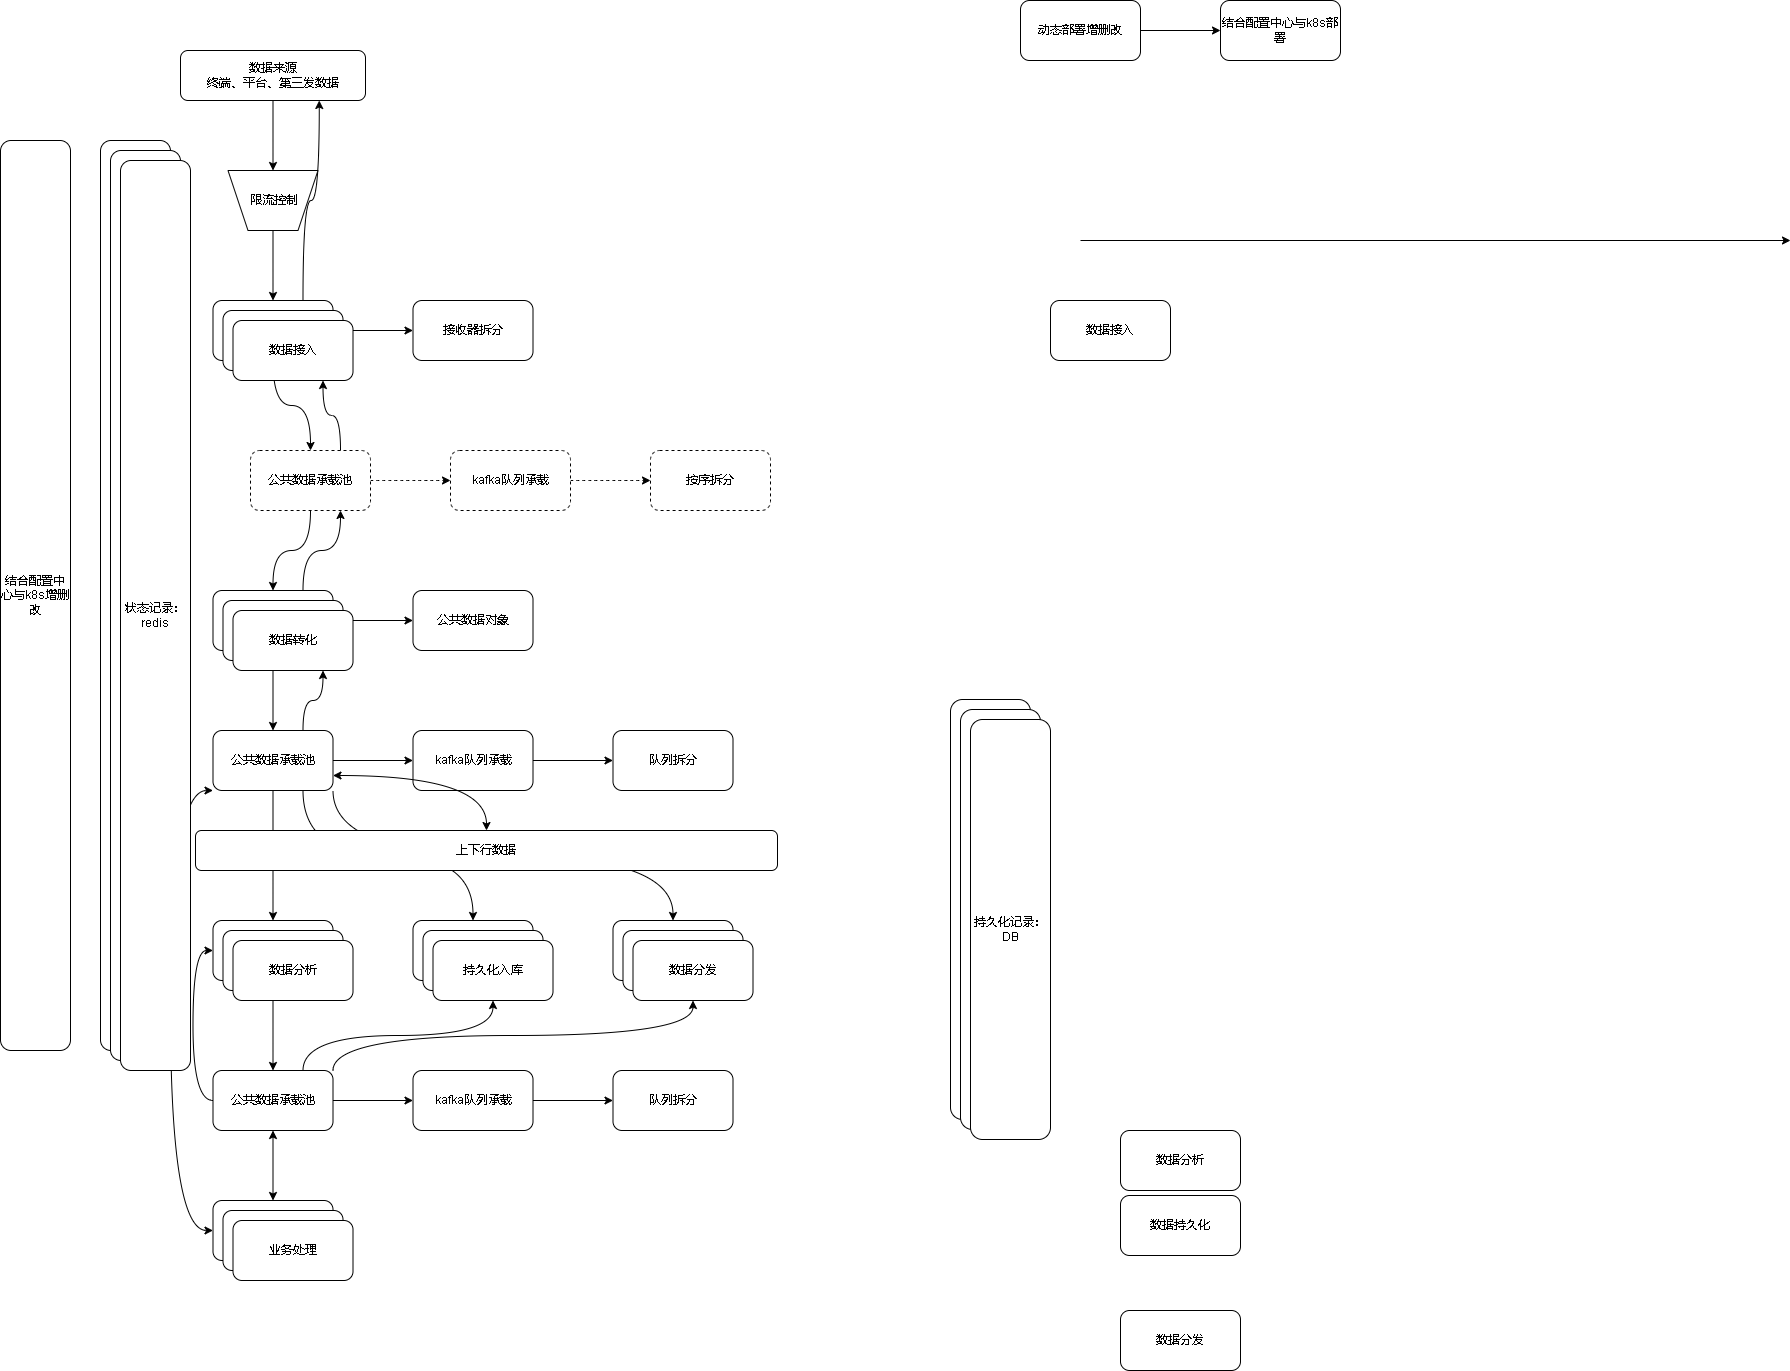

The diagram above was exported from draw.io. Its source (the exported page's mxGraphModel, read from the mxfile embedded in the PNG):
<mxGraphModel dx="2249" dy="754" grid="1" gridSize="10" guides="1" tooltips="1" connect="1" arrows="1" fold="1" page="1" pageScale="1" pageWidth="827" pageHeight="1169" math="0" shadow="0">
  <root>
    <mxCell id="0" />
    <mxCell id="1" parent="0" />
    <mxCell id="jjZJl9RaKcvUKyjG7ptL-9" style="edgeStyle=orthogonalEdgeStyle;rounded=0;orthogonalLoop=1;jettySize=auto;html=1;entryX=0.5;entryY=1;entryDx=0;entryDy=0;curved=1;" edge="1" parent="1" source="jjZJl9RaKcvUKyjG7ptL-3" target="jjZJl9RaKcvUKyjG7ptL-36">
      <mxGeometry relative="1" as="geometry" />
    </mxCell>
    <mxCell id="jjZJl9RaKcvUKyjG7ptL-3" value="数据来源&lt;br&gt;终端、平台、第三发数据" style="rounded=1;whiteSpace=wrap;html=1;" vertex="1" parent="1">
      <mxGeometry x="50" y="80" width="185" height="50" as="geometry" />
    </mxCell>
    <mxCell id="jjZJl9RaKcvUKyjG7ptL-12" value="" style="edgeStyle=orthogonalEdgeStyle;curved=1;rounded=0;orthogonalLoop=1;jettySize=auto;html=1;" edge="1" parent="1" source="jjZJl9RaKcvUKyjG7ptL-4" target="jjZJl9RaKcvUKyjG7ptL-11">
      <mxGeometry relative="1" as="geometry" />
    </mxCell>
    <mxCell id="jjZJl9RaKcvUKyjG7ptL-18" value="" style="edgeStyle=orthogonalEdgeStyle;curved=1;rounded=0;orthogonalLoop=1;jettySize=auto;html=1;entryX=0.5;entryY=0;entryDx=0;entryDy=0;" edge="1" parent="1" source="jjZJl9RaKcvUKyjG7ptL-4" target="jjZJl9RaKcvUKyjG7ptL-40">
      <mxGeometry relative="1" as="geometry" />
    </mxCell>
    <mxCell id="jjZJl9RaKcvUKyjG7ptL-79" style="edgeStyle=orthogonalEdgeStyle;curved=1;rounded=0;orthogonalLoop=1;jettySize=auto;html=1;exitX=0.75;exitY=0;exitDx=0;exitDy=0;entryX=0.75;entryY=1;entryDx=0;entryDy=0;startArrow=none;startFill=0;" edge="1" parent="1" source="jjZJl9RaKcvUKyjG7ptL-4" target="jjZJl9RaKcvUKyjG7ptL-3">
      <mxGeometry relative="1" as="geometry" />
    </mxCell>
    <mxCell id="jjZJl9RaKcvUKyjG7ptL-4" value="数据接收" style="rounded=1;whiteSpace=wrap;html=1;" vertex="1" parent="1">
      <mxGeometry x="82.5" y="330" width="120" height="60" as="geometry" />
    </mxCell>
    <mxCell id="jjZJl9RaKcvUKyjG7ptL-5" value="数据分析" style="rounded=1;whiteSpace=wrap;html=1;" vertex="1" parent="1">
      <mxGeometry x="990" y="1160" width="120" height="60" as="geometry" />
    </mxCell>
    <mxCell id="jjZJl9RaKcvUKyjG7ptL-6" value="数据持久化" style="rounded=1;whiteSpace=wrap;html=1;" vertex="1" parent="1">
      <mxGeometry x="990" y="1225" width="120" height="60" as="geometry" />
    </mxCell>
    <mxCell id="jjZJl9RaKcvUKyjG7ptL-7" value="数据分发" style="rounded=1;whiteSpace=wrap;html=1;" vertex="1" parent="1">
      <mxGeometry x="990" y="1340" width="120" height="60" as="geometry" />
    </mxCell>
    <mxCell id="jjZJl9RaKcvUKyjG7ptL-11" value="接收器拆分" style="whiteSpace=wrap;html=1;rounded=1;" vertex="1" parent="1">
      <mxGeometry x="282.5" y="330" width="120" height="60" as="geometry" />
    </mxCell>
    <mxCell id="jjZJl9RaKcvUKyjG7ptL-16" value="" style="edgeStyle=orthogonalEdgeStyle;curved=1;rounded=0;orthogonalLoop=1;jettySize=auto;html=1;" edge="1" parent="1" source="jjZJl9RaKcvUKyjG7ptL-13" target="jjZJl9RaKcvUKyjG7ptL-15">
      <mxGeometry relative="1" as="geometry" />
    </mxCell>
    <mxCell id="jjZJl9RaKcvUKyjG7ptL-13" value="动态部署增删改" style="whiteSpace=wrap;html=1;rounded=1;" vertex="1" parent="1">
      <mxGeometry x="890" y="30" width="120" height="60" as="geometry" />
    </mxCell>
    <mxCell id="jjZJl9RaKcvUKyjG7ptL-15" value="结合配置中心与k8s部署" style="whiteSpace=wrap;html=1;rounded=1;" vertex="1" parent="1">
      <mxGeometry x="1090" y="30" width="120" height="60" as="geometry" />
    </mxCell>
    <mxCell id="jjZJl9RaKcvUKyjG7ptL-20" value="" style="edgeStyle=orthogonalEdgeStyle;curved=1;rounded=0;orthogonalLoop=1;jettySize=auto;html=1;" edge="1" parent="1" source="jjZJl9RaKcvUKyjG7ptL-17" target="jjZJl9RaKcvUKyjG7ptL-19">
      <mxGeometry relative="1" as="geometry" />
    </mxCell>
    <mxCell id="jjZJl9RaKcvUKyjG7ptL-22" value="" style="edgeStyle=orthogonalEdgeStyle;curved=1;rounded=0;orthogonalLoop=1;jettySize=auto;html=1;" edge="1" parent="1" source="jjZJl9RaKcvUKyjG7ptL-17" target="jjZJl9RaKcvUKyjG7ptL-21">
      <mxGeometry relative="1" as="geometry" />
    </mxCell>
    <mxCell id="jjZJl9RaKcvUKyjG7ptL-77" style="edgeStyle=orthogonalEdgeStyle;curved=1;rounded=0;orthogonalLoop=1;jettySize=auto;html=1;exitX=0.75;exitY=0;exitDx=0;exitDy=0;entryX=0.75;entryY=1;entryDx=0;entryDy=0;startArrow=none;startFill=0;" edge="1" parent="1" source="jjZJl9RaKcvUKyjG7ptL-17" target="jjZJl9RaKcvUKyjG7ptL-40">
      <mxGeometry relative="1" as="geometry" />
    </mxCell>
    <mxCell id="jjZJl9RaKcvUKyjG7ptL-17" value="数据转化" style="whiteSpace=wrap;html=1;rounded=1;" vertex="1" parent="1">
      <mxGeometry x="82.5" y="620" width="120" height="60" as="geometry" />
    </mxCell>
    <mxCell id="jjZJl9RaKcvUKyjG7ptL-19" value="公共数据对象" style="whiteSpace=wrap;html=1;rounded=1;" vertex="1" parent="1">
      <mxGeometry x="282.5" y="620" width="120" height="60" as="geometry" />
    </mxCell>
    <mxCell id="jjZJl9RaKcvUKyjG7ptL-24" value="" style="edgeStyle=orthogonalEdgeStyle;curved=1;rounded=0;orthogonalLoop=1;jettySize=auto;html=1;" edge="1" parent="1" source="jjZJl9RaKcvUKyjG7ptL-21" target="jjZJl9RaKcvUKyjG7ptL-23">
      <mxGeometry relative="1" as="geometry" />
    </mxCell>
    <mxCell id="jjZJl9RaKcvUKyjG7ptL-30" value="" style="edgeStyle=orthogonalEdgeStyle;curved=1;rounded=0;orthogonalLoop=1;jettySize=auto;html=1;" edge="1" parent="1" source="jjZJl9RaKcvUKyjG7ptL-21" target="jjZJl9RaKcvUKyjG7ptL-29">
      <mxGeometry relative="1" as="geometry" />
    </mxCell>
    <mxCell id="jjZJl9RaKcvUKyjG7ptL-64" style="edgeStyle=orthogonalEdgeStyle;curved=1;rounded=0;orthogonalLoop=1;jettySize=auto;html=1;exitX=0.75;exitY=1;exitDx=0;exitDy=0;entryX=0.5;entryY=0;entryDx=0;entryDy=0;" edge="1" parent="1" source="jjZJl9RaKcvUKyjG7ptL-21" target="jjZJl9RaKcvUKyjG7ptL-63">
      <mxGeometry relative="1" as="geometry" />
    </mxCell>
    <mxCell id="jjZJl9RaKcvUKyjG7ptL-72" style="edgeStyle=orthogonalEdgeStyle;curved=1;rounded=0;orthogonalLoop=1;jettySize=auto;html=1;exitX=1;exitY=1;exitDx=0;exitDy=0;entryX=0.5;entryY=0;entryDx=0;entryDy=0;" edge="1" parent="1" source="jjZJl9RaKcvUKyjG7ptL-21" target="jjZJl9RaKcvUKyjG7ptL-68">
      <mxGeometry relative="1" as="geometry" />
    </mxCell>
    <mxCell id="jjZJl9RaKcvUKyjG7ptL-76" style="edgeStyle=orthogonalEdgeStyle;curved=1;rounded=0;orthogonalLoop=1;jettySize=auto;html=1;exitX=0.75;exitY=0;exitDx=0;exitDy=0;startArrow=none;startFill=0;entryX=0.75;entryY=1;entryDx=0;entryDy=0;" edge="1" parent="1" source="jjZJl9RaKcvUKyjG7ptL-21" target="jjZJl9RaKcvUKyjG7ptL-49">
      <mxGeometry relative="1" as="geometry">
        <mxPoint x="190" y="710" as="targetPoint" />
      </mxGeometry>
    </mxCell>
    <mxCell id="jjZJl9RaKcvUKyjG7ptL-90" style="edgeStyle=orthogonalEdgeStyle;curved=1;rounded=0;orthogonalLoop=1;jettySize=auto;html=1;exitX=0;exitY=1;exitDx=0;exitDy=0;entryX=0;entryY=0.5;entryDx=0;entryDy=0;startArrow=classic;startFill=1;" edge="1" parent="1" source="jjZJl9RaKcvUKyjG7ptL-21" target="jjZJl9RaKcvUKyjG7ptL-85">
      <mxGeometry relative="1" as="geometry">
        <Array as="points">
          <mxPoint x="40" y="820" />
          <mxPoint x="40" y="1260" />
        </Array>
      </mxGeometry>
    </mxCell>
    <mxCell id="jjZJl9RaKcvUKyjG7ptL-21" value="公共数据承载池" style="whiteSpace=wrap;html=1;rounded=1;" vertex="1" parent="1">
      <mxGeometry x="82.5" y="760" width="120" height="60" as="geometry" />
    </mxCell>
    <mxCell id="jjZJl9RaKcvUKyjG7ptL-26" value="" style="edgeStyle=orthogonalEdgeStyle;curved=1;rounded=0;orthogonalLoop=1;jettySize=auto;html=1;" edge="1" parent="1" source="jjZJl9RaKcvUKyjG7ptL-23" target="jjZJl9RaKcvUKyjG7ptL-25">
      <mxGeometry relative="1" as="geometry" />
    </mxCell>
    <mxCell id="jjZJl9RaKcvUKyjG7ptL-23" value="kafka队列承载" style="whiteSpace=wrap;html=1;rounded=1;" vertex="1" parent="1">
      <mxGeometry x="282.5" y="760" width="120" height="60" as="geometry" />
    </mxCell>
    <mxCell id="jjZJl9RaKcvUKyjG7ptL-25" value="队列拆分" style="whiteSpace=wrap;html=1;rounded=1;" vertex="1" parent="1">
      <mxGeometry x="482.5" y="760" width="120" height="60" as="geometry" />
    </mxCell>
    <mxCell id="jjZJl9RaKcvUKyjG7ptL-57" style="edgeStyle=orthogonalEdgeStyle;curved=1;rounded=0;orthogonalLoop=1;jettySize=auto;html=1;entryX=0.5;entryY=0;entryDx=0;entryDy=0;" edge="1" parent="1" source="jjZJl9RaKcvUKyjG7ptL-29" target="jjZJl9RaKcvUKyjG7ptL-53">
      <mxGeometry relative="1" as="geometry" />
    </mxCell>
    <mxCell id="jjZJl9RaKcvUKyjG7ptL-29" value="数据分析" style="whiteSpace=wrap;html=1;rounded=1;" vertex="1" parent="1">
      <mxGeometry x="82.5" y="950" width="120" height="60" as="geometry" />
    </mxCell>
    <mxCell id="jjZJl9RaKcvUKyjG7ptL-33" value="数据接入" style="rounded=1;whiteSpace=wrap;html=1;" vertex="1" parent="1">
      <mxGeometry x="920" y="330" width="120" height="60" as="geometry" />
    </mxCell>
    <mxCell id="jjZJl9RaKcvUKyjG7ptL-34" value="" style="endArrow=classic;html=1;rounded=0;curved=1;" edge="1" parent="1">
      <mxGeometry width="50" height="50" relative="1" as="geometry">
        <mxPoint x="950" y="270" as="sourcePoint" />
        <mxPoint x="1660" y="270" as="targetPoint" />
      </mxGeometry>
    </mxCell>
    <mxCell id="jjZJl9RaKcvUKyjG7ptL-38" style="edgeStyle=orthogonalEdgeStyle;curved=1;rounded=0;orthogonalLoop=1;jettySize=auto;html=1;" edge="1" parent="1" source="jjZJl9RaKcvUKyjG7ptL-36" target="jjZJl9RaKcvUKyjG7ptL-4">
      <mxGeometry relative="1" as="geometry" />
    </mxCell>
    <mxCell id="jjZJl9RaKcvUKyjG7ptL-36" value="" style="shape=trapezoid;perimeter=trapezoidPerimeter;whiteSpace=wrap;html=1;fixedSize=1;rotation=-180;" vertex="1" parent="1">
      <mxGeometry x="97.5" y="200" width="90" height="60" as="geometry" />
    </mxCell>
    <mxCell id="jjZJl9RaKcvUKyjG7ptL-37" value="限流控制" style="text;html=1;align=center;verticalAlign=middle;resizable=0;points=[];autosize=1;strokeColor=none;fillColor=none;" vertex="1" parent="1">
      <mxGeometry x="107.5" y="215" width="70" height="30" as="geometry" />
    </mxCell>
    <mxCell id="jjZJl9RaKcvUKyjG7ptL-39" value="" style="edgeStyle=orthogonalEdgeStyle;curved=1;rounded=0;orthogonalLoop=1;jettySize=auto;html=1;dashed=1;" edge="1" parent="1" source="jjZJl9RaKcvUKyjG7ptL-40" target="jjZJl9RaKcvUKyjG7ptL-42">
      <mxGeometry relative="1" as="geometry" />
    </mxCell>
    <mxCell id="jjZJl9RaKcvUKyjG7ptL-44" style="edgeStyle=orthogonalEdgeStyle;curved=1;rounded=0;orthogonalLoop=1;jettySize=auto;html=1;" edge="1" parent="1" source="jjZJl9RaKcvUKyjG7ptL-40" target="jjZJl9RaKcvUKyjG7ptL-17">
      <mxGeometry relative="1" as="geometry" />
    </mxCell>
    <mxCell id="jjZJl9RaKcvUKyjG7ptL-78" style="edgeStyle=orthogonalEdgeStyle;curved=1;rounded=0;orthogonalLoop=1;jettySize=auto;html=1;exitX=0.75;exitY=0;exitDx=0;exitDy=0;entryX=0.75;entryY=1;entryDx=0;entryDy=0;startArrow=none;startFill=0;" edge="1" parent="1" source="jjZJl9RaKcvUKyjG7ptL-40" target="jjZJl9RaKcvUKyjG7ptL-47">
      <mxGeometry relative="1" as="geometry" />
    </mxCell>
    <mxCell id="jjZJl9RaKcvUKyjG7ptL-40" value="公共数据承载池" style="whiteSpace=wrap;html=1;rounded=1;dashed=1;" vertex="1" parent="1">
      <mxGeometry x="120" y="480" width="120" height="60" as="geometry" />
    </mxCell>
    <mxCell id="jjZJl9RaKcvUKyjG7ptL-41" value="" style="edgeStyle=orthogonalEdgeStyle;curved=1;rounded=0;orthogonalLoop=1;jettySize=auto;html=1;dashed=1;" edge="1" parent="1" source="jjZJl9RaKcvUKyjG7ptL-42" target="jjZJl9RaKcvUKyjG7ptL-43">
      <mxGeometry relative="1" as="geometry" />
    </mxCell>
    <mxCell id="jjZJl9RaKcvUKyjG7ptL-42" value="kafka队列承载" style="whiteSpace=wrap;html=1;rounded=1;dashed=1;" vertex="1" parent="1">
      <mxGeometry x="320" y="480" width="120" height="60" as="geometry" />
    </mxCell>
    <mxCell id="jjZJl9RaKcvUKyjG7ptL-43" value="按序拆分" style="whiteSpace=wrap;html=1;rounded=1;dashed=1;" vertex="1" parent="1">
      <mxGeometry x="520" y="480" width="120" height="60" as="geometry" />
    </mxCell>
    <mxCell id="jjZJl9RaKcvUKyjG7ptL-45" value="" style="rounded=1;whiteSpace=wrap;html=1;" vertex="1" parent="1">
      <mxGeometry x="-30" y="170" width="70" height="910" as="geometry" />
    </mxCell>
    <mxCell id="jjZJl9RaKcvUKyjG7ptL-46" value="数据接收" style="rounded=1;whiteSpace=wrap;html=1;" vertex="1" parent="1">
      <mxGeometry x="92.5" y="340" width="120" height="60" as="geometry" />
    </mxCell>
    <mxCell id="jjZJl9RaKcvUKyjG7ptL-47" value="数据接入" style="rounded=1;whiteSpace=wrap;html=1;" vertex="1" parent="1">
      <mxGeometry x="102.5" y="350" width="120" height="60" as="geometry" />
    </mxCell>
    <mxCell id="jjZJl9RaKcvUKyjG7ptL-48" value="数据转化" style="whiteSpace=wrap;html=1;rounded=1;" vertex="1" parent="1">
      <mxGeometry x="92.5" y="630" width="120" height="60" as="geometry" />
    </mxCell>
    <mxCell id="jjZJl9RaKcvUKyjG7ptL-49" value="数据转化" style="whiteSpace=wrap;html=1;rounded=1;" vertex="1" parent="1">
      <mxGeometry x="102.5" y="640" width="120" height="60" as="geometry" />
    </mxCell>
    <mxCell id="jjZJl9RaKcvUKyjG7ptL-50" value="数据分析" style="whiteSpace=wrap;html=1;rounded=1;" vertex="1" parent="1">
      <mxGeometry x="92.5" y="960" width="120" height="60" as="geometry" />
    </mxCell>
    <mxCell id="jjZJl9RaKcvUKyjG7ptL-51" value="数据分析" style="whiteSpace=wrap;html=1;rounded=1;" vertex="1" parent="1">
      <mxGeometry x="102.5" y="970" width="120" height="60" as="geometry" />
    </mxCell>
    <mxCell id="jjZJl9RaKcvUKyjG7ptL-52" value="" style="edgeStyle=orthogonalEdgeStyle;curved=1;rounded=0;orthogonalLoop=1;jettySize=auto;html=1;" edge="1" parent="1" source="jjZJl9RaKcvUKyjG7ptL-53" target="jjZJl9RaKcvUKyjG7ptL-55">
      <mxGeometry relative="1" as="geometry" />
    </mxCell>
    <mxCell id="jjZJl9RaKcvUKyjG7ptL-62" style="edgeStyle=orthogonalEdgeStyle;curved=1;rounded=0;orthogonalLoop=1;jettySize=auto;html=1;entryX=0;entryY=0.5;entryDx=0;entryDy=0;exitX=0;exitY=0.5;exitDx=0;exitDy=0;" edge="1" parent="1" source="jjZJl9RaKcvUKyjG7ptL-53" target="jjZJl9RaKcvUKyjG7ptL-29">
      <mxGeometry relative="1" as="geometry" />
    </mxCell>
    <mxCell id="jjZJl9RaKcvUKyjG7ptL-65" style="edgeStyle=orthogonalEdgeStyle;curved=1;rounded=0;orthogonalLoop=1;jettySize=auto;html=1;exitX=0.75;exitY=0;exitDx=0;exitDy=0;entryX=0.5;entryY=1;entryDx=0;entryDy=0;" edge="1" parent="1" source="jjZJl9RaKcvUKyjG7ptL-53" target="jjZJl9RaKcvUKyjG7ptL-67">
      <mxGeometry relative="1" as="geometry" />
    </mxCell>
    <mxCell id="jjZJl9RaKcvUKyjG7ptL-71" style="edgeStyle=orthogonalEdgeStyle;curved=1;rounded=0;orthogonalLoop=1;jettySize=auto;html=1;exitX=1;exitY=0;exitDx=0;exitDy=0;entryX=0.5;entryY=1;entryDx=0;entryDy=0;" edge="1" parent="1" source="jjZJl9RaKcvUKyjG7ptL-53" target="jjZJl9RaKcvUKyjG7ptL-70">
      <mxGeometry relative="1" as="geometry" />
    </mxCell>
    <mxCell id="jjZJl9RaKcvUKyjG7ptL-53" value="公共数据承载池" style="whiteSpace=wrap;html=1;rounded=1;" vertex="1" parent="1">
      <mxGeometry x="82.5" y="1100" width="120" height="60" as="geometry" />
    </mxCell>
    <mxCell id="jjZJl9RaKcvUKyjG7ptL-54" value="" style="edgeStyle=orthogonalEdgeStyle;curved=1;rounded=0;orthogonalLoop=1;jettySize=auto;html=1;" edge="1" parent="1" source="jjZJl9RaKcvUKyjG7ptL-55" target="jjZJl9RaKcvUKyjG7ptL-56">
      <mxGeometry relative="1" as="geometry" />
    </mxCell>
    <mxCell id="jjZJl9RaKcvUKyjG7ptL-55" value="kafka队列承载" style="whiteSpace=wrap;html=1;rounded=1;" vertex="1" parent="1">
      <mxGeometry x="282.5" y="1100" width="120" height="60" as="geometry" />
    </mxCell>
    <mxCell id="jjZJl9RaKcvUKyjG7ptL-56" value="队列拆分" style="whiteSpace=wrap;html=1;rounded=1;" vertex="1" parent="1">
      <mxGeometry x="482.5" y="1100" width="120" height="60" as="geometry" />
    </mxCell>
    <mxCell id="jjZJl9RaKcvUKyjG7ptL-58" value="" style="rounded=1;whiteSpace=wrap;html=1;" vertex="1" parent="1">
      <mxGeometry x="820" y="729" width="80" height="420" as="geometry" />
    </mxCell>
    <mxCell id="jjZJl9RaKcvUKyjG7ptL-63" value="持久化入库" style="whiteSpace=wrap;html=1;rounded=1;" vertex="1" parent="1">
      <mxGeometry x="282.5" y="950" width="120" height="60" as="geometry" />
    </mxCell>
    <mxCell id="jjZJl9RaKcvUKyjG7ptL-66" value="持久化入库" style="whiteSpace=wrap;html=1;rounded=1;" vertex="1" parent="1">
      <mxGeometry x="292.5" y="960" width="120" height="60" as="geometry" />
    </mxCell>
    <mxCell id="jjZJl9RaKcvUKyjG7ptL-67" value="持久化入库" style="whiteSpace=wrap;html=1;rounded=1;" vertex="1" parent="1">
      <mxGeometry x="302.5" y="970" width="120" height="60" as="geometry" />
    </mxCell>
    <mxCell id="jjZJl9RaKcvUKyjG7ptL-68" value="持久化入库" style="whiteSpace=wrap;html=1;rounded=1;" vertex="1" parent="1">
      <mxGeometry x="482.5" y="950" width="120" height="60" as="geometry" />
    </mxCell>
    <mxCell id="jjZJl9RaKcvUKyjG7ptL-69" value="持久化入库" style="whiteSpace=wrap;html=1;rounded=1;" vertex="1" parent="1">
      <mxGeometry x="492.5" y="960" width="120" height="60" as="geometry" />
    </mxCell>
    <mxCell id="jjZJl9RaKcvUKyjG7ptL-70" value="数据分发" style="whiteSpace=wrap;html=1;rounded=1;" vertex="1" parent="1">
      <mxGeometry x="502.5" y="970" width="120" height="60" as="geometry" />
    </mxCell>
    <mxCell id="jjZJl9RaKcvUKyjG7ptL-73" value="结合配置中心与k8s增删改" style="rounded=1;whiteSpace=wrap;html=1;" vertex="1" parent="1">
      <mxGeometry x="-130" y="170" width="70" height="910" as="geometry" />
    </mxCell>
    <mxCell id="jjZJl9RaKcvUKyjG7ptL-75" style="edgeStyle=orthogonalEdgeStyle;curved=1;rounded=0;orthogonalLoop=1;jettySize=auto;html=1;exitX=0.5;exitY=0;exitDx=0;exitDy=0;entryX=1;entryY=0.75;entryDx=0;entryDy=0;startArrow=classic;startFill=1;" edge="1" parent="1" source="jjZJl9RaKcvUKyjG7ptL-74" target="jjZJl9RaKcvUKyjG7ptL-21">
      <mxGeometry relative="1" as="geometry" />
    </mxCell>
    <mxCell id="jjZJl9RaKcvUKyjG7ptL-74" value="上下行数据" style="rounded=1;whiteSpace=wrap;html=1;" vertex="1" parent="1">
      <mxGeometry x="65" y="860" width="582" height="40" as="geometry" />
    </mxCell>
    <mxCell id="jjZJl9RaKcvUKyjG7ptL-80" value="" style="rounded=1;whiteSpace=wrap;html=1;" vertex="1" parent="1">
      <mxGeometry x="830" y="739" width="80" height="420" as="geometry" />
    </mxCell>
    <mxCell id="jjZJl9RaKcvUKyjG7ptL-81" value="持久化记录：&lt;br&gt;DB" style="rounded=1;whiteSpace=wrap;html=1;" vertex="1" parent="1">
      <mxGeometry x="840" y="749" width="80" height="420" as="geometry" />
    </mxCell>
    <mxCell id="jjZJl9RaKcvUKyjG7ptL-82" value="" style="rounded=1;whiteSpace=wrap;html=1;" vertex="1" parent="1">
      <mxGeometry x="-20" y="180" width="70" height="910" as="geometry" />
    </mxCell>
    <mxCell id="jjZJl9RaKcvUKyjG7ptL-83" value="状态记录：&lt;br&gt;redis" style="rounded=1;whiteSpace=wrap;html=1;" vertex="1" parent="1">
      <mxGeometry x="-10" y="190" width="70" height="910" as="geometry" />
    </mxCell>
    <mxCell id="jjZJl9RaKcvUKyjG7ptL-88" style="edgeStyle=orthogonalEdgeStyle;curved=1;rounded=0;orthogonalLoop=1;jettySize=auto;html=1;exitX=0.5;exitY=0;exitDx=0;exitDy=0;entryX=0.5;entryY=1;entryDx=0;entryDy=0;startArrow=classic;startFill=1;" edge="1" parent="1" source="jjZJl9RaKcvUKyjG7ptL-85" target="jjZJl9RaKcvUKyjG7ptL-53">
      <mxGeometry relative="1" as="geometry" />
    </mxCell>
    <mxCell id="jjZJl9RaKcvUKyjG7ptL-85" value="业务处理" style="rounded=1;whiteSpace=wrap;html=1;" vertex="1" parent="1">
      <mxGeometry x="82.5" y="1230" width="120" height="60" as="geometry" />
    </mxCell>
    <mxCell id="jjZJl9RaKcvUKyjG7ptL-86" value="业务处理" style="rounded=1;whiteSpace=wrap;html=1;" vertex="1" parent="1">
      <mxGeometry x="92.5" y="1240" width="120" height="60" as="geometry" />
    </mxCell>
    <mxCell id="jjZJl9RaKcvUKyjG7ptL-87" value="业务处理" style="rounded=1;whiteSpace=wrap;html=1;" vertex="1" parent="1">
      <mxGeometry x="102.5" y="1250" width="120" height="60" as="geometry" />
    </mxCell>
  </root>
</mxGraphModel>